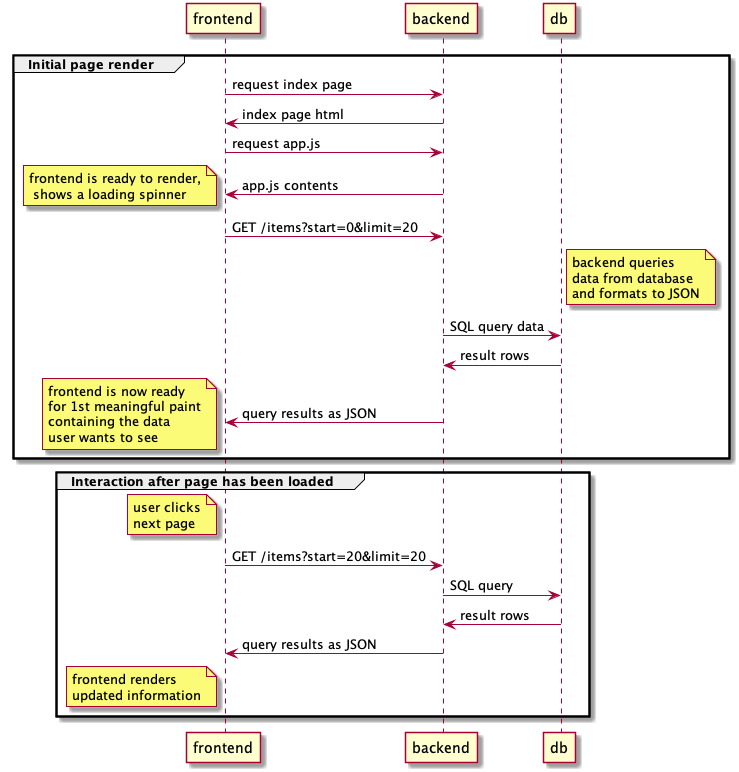

The diagram above was rendered by PlantUML. Its source (embedded in the PNG):
@startuml
group Initial page render
 frontend -> backend: request index page
 backend -> frontend: index page html
 frontend -> backend: request app.js
 backend -> frontend: app.js contents
 note left: frontend is ready to render,\n shows a loading spinner
 frontend -> backend: GET /items?start=0&limit=20
 note right of db: backend queries\ndata from database\nand formats to JSON
 backend -> db: SQL query data
 db -> backend: result rows
 backend -> frontend: query results as JSON
        note left: frontend is now ready\nfor 1st meaningful paint\ncontaining the data\nuser wants to see
end
group Interaction after page has been loaded
 note left of frontend: user clicks\nnext page
 frontend -> backend: GET /items?start=20&limit=20
 backend -> db: SQL query
 db -> backend: result rows
 backend -> frontend: query results as JSON
 note left of frontend: frontend renders\nupdated information
end
@enduml